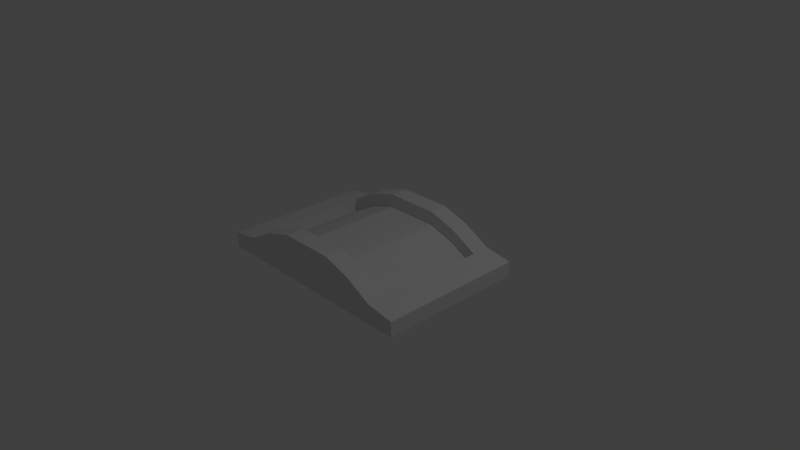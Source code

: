 # Source: boss1Hp.blend  (saved by Blender 2.78.0; exported with 4.5.12 LTS)
import bpy
from mathutils import Matrix  # noqa: F401  (used for matrix-valued properties, if any)

bpy.ops.wm.read_factory_settings(use_empty=True)
scene = bpy.context.scene
scene.name = 'Scene'

# ---- collections
col_collection_1 = bpy.data.collections.new('Collection 1'); scene.collection.children.link(col_collection_1)

# ---- materials (node trees are filled in below, after node groups)
mat_material = bpy.data.materials.new('Material')
mat_material.alpha_threshold = 0.0
mat_material.use_transparent_shadow = False
mat_material.roughness = 0.5
mat_material.line_color = (0.0, 0.0, 0.0, 1.0)

# ---- material node trees

# ---- world
world_world = bpy.data.worlds.new('World'); scene.world = world_world
world_world.color = (0.05088, 0.05088, 0.05088)
world_world.use_sun_shadow = False
world_world.sun_shadow_jitter_overblur = 0.0
world_world.cycles.sampling_method = 'MANUAL'

# ---- cameras
cam_camera = bpy.data.cameras.new('Camera')
cam_camera.clip_end = 100.0
cam_camera.lens = 35.0
cam_camera.sensor_width = 32.0
cam_camera.sensor_height = 18.0
cam_camera.ortho_scale = 7.314
cam_camera.dof.focus_distance = 0.0
cam_camera.dof.aperture_fstop = 128.0

# ---- lights
light_lamp = bpy.data.lights.new('Lamp', 'POINT')
light_lamp.transmission_factor = 0.0
light_lamp.cutoff_distance = 30.0
light_lamp.energy = 100.0
light_lamp.shadow_buffer_clip_start = 1.001
light_lamp.shadow_soft_size = 0.1
light_lamp.shadow_maximum_resolution = 0.006
light_lamp.use_absolute_resolution = True

# ---- meshes
me_cube = bpy.data.meshes.new('Cube')
me_cube.from_pydata([(1.0, 1.0, -1.0), (1.0, -1.0, -1.0), (-1.0, -1.0, -1.0), (-1.0, 1.0, -1.0), (1.0, 1.0, 1.0), (1.0, -1.0, 1.0), (-1.0, -1.0, 1.0), (-1.0, 1.0, 1.0), (1.0, -5.364e-07, 1.0), (2.384e-07, 1.0, 4.721), (-5.364e-07, -1.0, 4.721), (-1.0, 1.788e-07, 1.0), (1.0, -0.5, 1.0), (-0.5, 1.0, 3.552), (-0.5, -1.0, 3.552), (-1.0, 0.5, 1.0), (1.0, 0.5, 1.0), (0.5, 1.0, 3.552), (0.5, -1.0, 3.552), (-1.0, -0.5, 1.0), (1.0, -0.75, 1.0), (-0.75, 1.0, 1.595), (-0.75, -1.0, 1.595), (-1.0, 0.75, 1.0), (1.0, 0.25, 1.0), (0.25, 1.0, 4.721), (0.25, -1.0, 4.721), (-1.0, -0.25, 1.0), (-4.396e-07, -0.75, 4.721), (0.75, -4.47e-07, 1.505), (1.0, -0.25, 1.0), (-0.25, 1.0, 4.721), (-0.25, -1.0, 4.721), (-1.0, 0.25, 1.0), (1.0, 0.75, 1.0), (0.75, 1.0, 1.595), (0.75, -1.0, 1.595), (-1.0, -0.75, 1.0), (1.416e-07, 0.75, 4.721), (-0.75, 8.941e-08, 1.505), (-0.5, 0.75, 3.552), (-0.75, 0.5, 1.505), (0.5, 0.75, 3.552), (0.75, 0.5, 1.505), (0.5, -0.75, 3.552), (0.75, -0.5, 1.505), (-0.5, -0.75, 3.552), (-0.75, -0.5, 1.505), (-0.75, -0.25, 1.505), (-0.25, -0.75, 4.721), (0.75, -0.25, 1.505), (0.75, -0.75, 1.595), (0.25, 0.75, 4.721), (0.75, 0.75, 1.595), (0.75, 0.25, 1.505), (-0.75, 0.75, 1.595), (-0.25, 0.75, 4.721), (-0.75, 0.25, 1.505), (0.25, -0.75, 4.721), (-0.75, -0.75, 1.595), (-5.215e-08, 0.25, 2.934), (-1.49e-07, -1.788e-07, 2.934), (-0.25, -8.941e-08, 2.934), (-2.459e-07, -0.25, 2.934), (-3.427e-07, -0.5, 2.934), (1.416e-07, 0.75, 2.934), (4.47e-08, 0.5, 2.934), (0.25, -2.682e-07, 2.934), (0.5, -3.576e-07, 1.765), (-0.75, 8.941e-08, -0.1922), (-0.5, 0.0, 1.765), (-0.5, 0.25, 1.765), (-0.5, 0.75, 1.765), (-0.5, 0.5, 1.765), (-0.25, 0.5, 2.934), (-0.75, 0.5, -0.1922), (0.5, 0.25, 1.765), (0.5, 0.75, 1.765), (0.5, 0.5, 1.765), (0.25, 0.5, 2.934), (0.5, -0.25, 1.765), (0.5, -0.5, 1.765), (0.25, -0.5, 2.934), (-0.5, -0.25, 1.765), (-0.5, -0.5, 1.765), (-0.25, -0.5, 2.934), (-0.75, -0.5, -0.1922), (-4.396e-07, -0.75, 2.934), (0.75, -4.47e-07, -0.1922), (0.75, 0.5, -0.1922), (0.5, -0.75, 1.765), (0.75, -0.5, -0.1922), (-0.5, -0.75, 1.765), (-0.75, -0.25, -0.1922), (-0.25, -0.25, 2.934), (-0.25, -0.75, 2.934), (0.25, -0.25, 2.934), (0.75, -0.25, -0.1922), (0.75, -0.75, -0.1922), (0.25, 0.75, 2.934), (0.75, 0.75, -0.1922), (0.75, 0.25, -0.1922), (-0.75, 0.75, -0.1922), (-0.25, 0.75, 2.934), (-0.25, 0.25, 2.934), (-0.75, 0.25, -0.1922), (0.25, 0.25, 2.934), (0.25, -0.75, 2.934), (-0.75, -0.75, -0.1922)], [], [(0, 1, 2, 3), (59, 37, 6, 22), (0, 4, 34, 16, 24, 8, 30, 12, 20, 5, 1), (1, 5, 36, 18, 26, 10, 32, 14, 22, 6, 2), (2, 6, 37, 19, 27, 11, 33, 15, 23, 7, 3), (4, 0, 3, 7, 21, 13, 31, 9, 25, 17, 35), (58, 28, 10, 26), (57, 33, 11, 39), (55, 23, 15, 41), (51, 44, 18, 36), (49, 46, 14, 32), (48, 27, 19, 47), (39, 11, 27, 48), (42, 52, 99, 77), (46, 49, 95, 92), (28, 49, 32, 10), (57, 39, 69, 105), (54, 43, 89, 101), (59, 46, 92, 108), (49, 28, 87, 95), (29, 54, 101, 88), (30, 50, 45, 12), (8, 29, 50, 30), (50, 29, 88, 97), (20, 51, 36, 5), (12, 45, 51, 20), (47, 59, 108, 86), (53, 42, 77, 100), (17, 25, 52, 42), (25, 9, 38, 52), (34, 53, 43, 16), (4, 35, 53, 34), (35, 17, 42, 53), (24, 54, 29, 8), (16, 43, 54, 24), (45, 50, 97, 91), (39, 48, 93, 69), (13, 21, 55, 40), (21, 7, 23, 55), (40, 55, 102, 72), (9, 31, 56, 38), (31, 13, 40, 56), (44, 51, 98, 90), (48, 47, 86, 93), (28, 58, 107, 87), (55, 41, 75, 102), (51, 45, 91, 98), (41, 15, 33, 57), (58, 44, 90, 107), (56, 40, 72, 103), (43, 53, 100, 89), (44, 58, 26, 18), (38, 56, 103, 65), (52, 38, 65, 99), (46, 59, 22, 14), (41, 57, 105, 75), (47, 19, 37, 59), (106, 60, 61, 67), (104, 71, 70, 62), (103, 72, 73, 74), (101, 76, 68, 88), (100, 77, 78, 89), (99, 65, 66, 79), (97, 80, 81, 91), (96, 63, 64, 82), (94, 83, 84, 85), (83, 93, 86, 84), (70, 69, 93, 83), (63, 94, 85, 64), (61, 62, 94, 63), (62, 70, 83, 94), (64, 85, 95, 87), (85, 84, 92, 95), (80, 96, 82, 81), (68, 67, 96, 80), (67, 61, 63, 96), (88, 68, 80, 97), (91, 81, 90, 98), (77, 99, 79, 78), (89, 78, 76, 101), (72, 102, 75, 73), (65, 103, 74, 66), (60, 104, 62, 61), (66, 74, 104, 60), (74, 73, 71, 104), (71, 105, 69, 70), (73, 75, 105, 71), (76, 106, 67, 68), (78, 79, 106, 76), (79, 66, 60, 106), (81, 82, 107, 90), (82, 64, 87, 107), (84, 86, 108, 92)])
_uv = me_cube.uv_layers.new(name='UVMap')
_uv.uv.foreach_set('vector', [1.255e-08, 0.5858, 0.2105, 0.5858, 0.2105, 0.7893, 0.0, 0.7893, 0.1842, 0.2639, 0.1842, 0.1995, 0.2105, 0.1995, 0.2105, 0.2639, 0.4211, 0.0, 0.4211, 0.1995, 0.3947, 0.1995, 0.3684, 0.1995, 0.3421, 0.1995, 0.3158, 0.1995, 0.2895, 0.1995, 0.2632, 0.1995, 0.2368, 0.1995, 0.2105, 0.1995, 0.2105, 1.213e-08, 0.6316, 0.5822, 0.6316, 0.3787, 0.6579, 0.3181, 0.6842, 0.119, 0.7105, 4.852e-08, 0.7368, 0.0, 0.7632, 0.0, 0.7895, 0.119, 0.8158, 0.3181, 0.8421, 0.3787, 0.8421, 0.5822, 0.2105, 0.0, 0.2105, 0.1995, 0.1842, 0.1995, 0.1579, 0.1995, 0.1316, 0.1995, 0.1053, 0.1995, 0.07895, 0.1995, 0.05263, 0.1995, 0.02632, 0.1995, 6.274e-08, 0.1995, 0.0, 1.213e-08, 0.6316, 0.3787, 0.6316, 0.5822, 0.4211, 0.5822, 0.4211, 0.3787, 0.4474, 0.3181, 0.4737, 0.119, 0.5, 0.0, 0.5263, 0.0, 0.5526, 0.0, 0.5789, 0.119, 0.6053, 0.3181, 0.4211, 0.5858, 0.4211, 0.6112, 0.3947, 0.6112, 0.3947, 0.5858, 0.07895, 0.2549, 0.07895, 0.1995, 0.1053, 0.1995, 0.1053, 0.2549, 0.02632, 0.2639, 0.02632, 0.1995, 0.05263, 0.1995, 0.05263, 0.2549, 0.2368, 0.2639, 0.2368, 0.4641, 0.2105, 0.4641, 0.2105, 0.2639, 0.1842, 0.5858, 0.1842, 0.4641, 0.2105, 0.4641, 0.2105, 0.5858, 0.1316, 0.2549, 0.1316, 0.1995, 0.1579, 0.1995, 0.1579, 0.2549, 0.1053, 0.2549, 0.1053, 0.1995, 0.1316, 0.1995, 0.1316, 0.2549, 0.9737, 0.381, 0.9474, 0.5, 0.9474, 0.3181, 0.9737, 0.1992, 0.8684, 0.619, 0.8947, 0.5, 0.8947, 0.6819, 0.8684, 0.8008, 0.4211, 0.6112, 0.4211, 0.6367, 0.3947, 0.6367, 0.3947, 0.6112, 0.2632, 0.773, 0.2895, 0.773, 0.2895, 0.9423, 0.2632, 0.9423, 0.3158, 0.5948, 0.3421, 0.5948, 0.3421, 0.764, 0.3158, 0.764, 0.8421, 0.8181, 0.8684, 0.619, 0.8684, 0.8008, 0.8421, 1.0, 0.8947, 0.5, 0.9211, 0.5, 0.9211, 0.6819, 0.8947, 0.6819, 0.2895, 0.5948, 0.3158, 0.5948, 0.3158, 0.764, 0.2895, 0.764, 0.2895, 0.1995, 0.2895, 0.2549, 0.2632, 0.2549, 0.2632, 0.1995, 0.3158, 0.1995, 0.3158, 0.2549, 0.2895, 0.2549, 0.2895, 0.1995, 0.2632, 0.5948, 0.2895, 0.5948, 0.2895, 0.764, 0.2632, 0.764, 0.2368, 0.1995, 0.2368, 0.2639, 0.2105, 0.2639, 0.2105, 0.1995, 0.2632, 0.1995, 0.2632, 0.2549, 0.2368, 0.2639, 0.2368, 0.1995, 0.3421, 0.773, 0.3684, 0.764, 0.3684, 0.9423, 0.3421, 0.9423, 1.0, 0.1819, 0.9737, 0.381, 0.9737, 0.1992, 1.0, 0.0, 0.4211, 0.4641, 0.4211, 0.5858, 0.3947, 0.5858, 0.3947, 0.4641, 0.3947, 0.5858, 0.3947, 0.6112, 0.3684, 0.6112, 0.3684, 0.5858, 0.3947, 0.1995, 0.3947, 0.2639, 0.3684, 0.2549, 0.3684, 0.1995, 0.4211, 0.1995, 0.4211, 0.2639, 0.3947, 0.2639, 0.3947, 0.1995, 0.4211, 0.2639, 0.4211, 0.4641, 0.3947, 0.4641, 0.3947, 0.2639, 0.3421, 0.1995, 0.3421, 0.2549, 0.3158, 0.2549, 0.3158, 0.1995, 0.3684, 0.1995, 0.3684, 0.2549, 0.3421, 0.2549, 0.3421, 0.1995, 0.2368, 0.5948, 0.2632, 0.5948, 0.2632, 0.764, 0.2368, 0.764, 0.2895, 0.773, 0.3158, 0.773, 0.3158, 0.9423, 0.2895, 0.9423, 6.902e-08, 0.4641, 6.902e-08, 0.2639, 0.02632, 0.2639, 0.02632, 0.4641, 6.902e-08, 0.2639, 6.274e-08, 0.1995, 0.02632, 0.1995, 0.02632, 0.2639, 0.8684, 0.381, 0.8421, 0.1819, 0.8421, 5.762e-08, 0.8684, 0.1992, 0.3947, 0.6112, 0.3947, 0.6367, 0.3684, 0.6367, 0.3684, 0.6112, 8.156e-08, 0.5858, 6.902e-08, 0.4641, 0.02632, 0.4641, 0.02632, 0.5858, 0.9737, 0.619, 1.0, 0.8181, 1.0, 1.0, 0.9737, 0.8008, 0.3158, 0.773, 0.3421, 0.773, 0.3421, 0.9423, 0.3158, 0.9423, 0.9211, 0.5, 0.9474, 0.5, 0.9474, 0.6819, 0.9211, 0.6819, 0.2105, 0.764, 0.2368, 0.773, 0.2368, 0.9423, 0.2105, 0.9423, 0.2105, 0.5858, 0.2368, 0.5948, 0.2368, 0.764, 0.2105, 0.764, 0.05263, 0.2549, 0.05263, 0.1995, 0.07895, 0.1995, 0.07895, 0.2549, 0.9474, 0.5, 0.9737, 0.619, 0.9737, 0.8008, 0.9474, 0.6819, 0.8947, 0.5, 0.8684, 0.381, 0.8684, 0.1992, 0.8947, 0.3181, 0.3421, 0.5948, 0.3684, 0.5858, 0.3684, 0.764, 0.3421, 0.764, 0.2368, 0.4641, 0.2368, 0.5858, 0.2105, 0.5858, 0.2105, 0.4641, 0.9211, 0.5, 0.8947, 0.5, 0.8947, 0.3181, 0.9211, 0.3181, 0.9474, 0.5, 0.9211, 0.5, 0.9211, 0.3181, 0.9474, 0.3181, 0.1842, 0.4641, 0.1842, 0.2639, 0.2105, 0.2639, 0.2105, 0.4641, 0.2368, 0.773, 0.2632, 0.773, 0.2632, 0.9423, 0.2368, 0.9423, 0.1579, 0.2549, 0.1579, 0.1995, 0.1842, 0.1995, 0.1842, 0.2639, 0.7368, 0.6331, 0.7632, 0.6331, 0.7632, 0.6585, 0.7368, 0.6585, 0.6316, 0.9041, 0.6316, 0.7825, 0.6579, 0.7825, 0.6579, 0.9041, 0.5789, 0.9041, 0.5789, 0.7825, 0.6053, 0.7825, 0.6053, 0.9041, 0.5263, 0.5822, 0.5263, 0.7825, 0.5, 0.7825, 0.5, 0.5822, 0.5789, 0.5822, 0.5789, 0.7825, 0.5526, 0.7825, 0.5526, 0.5822, 0.7368, 0.5822, 0.7632, 0.5822, 0.7632, 0.6076, 0.7368, 0.6076, 0.4737, 0.5822, 0.4737, 0.7825, 0.4474, 0.7825, 0.4474, 0.5822, 0.7368, 0.684, 0.7632, 0.684, 0.7632, 0.7094, 0.7368, 0.7094, 0.6842, 0.9041, 0.6842, 0.7825, 0.7105, 0.7825, 0.7105, 0.9041, 0.6842, 0.7825, 0.6842, 0.5822, 0.7105, 0.5822, 0.7105, 0.7825, 0.6579, 0.7825, 0.6579, 0.5822, 0.6842, 0.5822, 0.6842, 0.7825, 0.7632, 0.684, 0.7895, 0.684, 0.7895, 0.7094, 0.7632, 0.7094, 0.7632, 0.6585, 0.7895, 0.6585, 0.7895, 0.684, 0.7632, 0.684, 0.6579, 0.9041, 0.6579, 0.7825, 0.6842, 0.7825, 0.6842, 0.9041, 0.7632, 0.7094, 0.7895, 0.7094, 0.7895, 0.7348, 0.7632, 0.7348, 0.7105, 0.9041, 0.7105, 0.7825, 0.7368, 0.7825, 0.7368, 0.9041, 0.4737, 0.7825, 0.4737, 0.9041, 0.4474, 0.9041, 0.4474, 0.7825, 0.5, 0.7825, 0.5, 0.9041, 0.4737, 0.9041, 0.4737, 0.7825, 0.7368, 0.6585, 0.7632, 0.6585, 0.7632, 0.684, 0.7368, 0.684, 0.5, 0.5822, 0.5, 0.7825, 0.4737, 0.7825, 0.4737, 0.5822, 0.4474, 0.5822, 0.4474, 0.7825, 0.4211, 0.7825, 0.4211, 0.5822, 0.5789, 0.7825, 0.5789, 0.9041, 0.5526, 0.9041, 0.5526, 0.7825, 0.5526, 0.5822, 0.5526, 0.7825, 0.5263, 0.7825, 0.5263, 0.5822, 0.5789, 0.7825, 0.5789, 0.5822, 0.6053, 0.5822, 0.6053, 0.7825, 0.7632, 0.5822, 0.7895, 0.5822, 0.7895, 0.6076, 0.7632, 0.6076, 0.7632, 0.6331, 0.7895, 0.6331, 0.7895, 0.6585, 0.7632, 0.6585, 0.7632, 0.6076, 0.7895, 0.6076, 0.7895, 0.6331, 0.7632, 0.6331, 0.6053, 0.9041, 0.6053, 0.7825, 0.6316, 0.7825, 0.6316, 0.9041, 0.6316, 0.7825, 0.6316, 0.5822, 0.6579, 0.5822, 0.6579, 0.7825, 0.6053, 0.7825, 0.6053, 0.5822, 0.6316, 0.5822, 0.6316, 0.7825, 0.5263, 0.7825, 0.5263, 0.9041, 0.5, 0.9041, 0.5, 0.7825, 0.5526, 0.7825, 0.5526, 0.9041, 0.5263, 0.9041, 0.5263, 0.7825, 0.7368, 0.6076, 0.7632, 0.6076, 0.7632, 0.6331, 0.7368, 0.6331, 0.4474, 0.7825, 0.4474, 0.9041, 0.4211, 0.9041, 0.4211, 0.7825, 0.7368, 0.7094, 0.7632, 0.7094, 0.7632, 0.7348, 0.7368, 0.7348, 0.7105, 0.7825, 0.7105, 0.5822, 0.7368, 0.5822, 0.7368, 0.7825])
_ca = me_cube.color_attributes.new('Col', 'BYTE_COLOR', 'CORNER')
_ca.data.foreach_set('color', [0.1878, 0.1878, 0.1878, 1.0, 0.1878, 0.1878, 0.1878, 1.0, 0.1878, 0.1878, 0.1878, 1.0, 0.1878, 0.1878, 0.1878, 1.0, 0.1878, 0.1878, 0.1878, 1.0, 0.1878, 0.1878, 0.1878, 1.0, 0.1878, 0.1878, 0.1878, 1.0, 0.1878, 0.1878, 0.1878, 1.0, 0.1878, 0.1878, 0.1878, 1.0, 0.1878, 0.1878, 0.1878, 1.0, 0.1878, 0.1878, 0.1878, 1.0, 0.1878, 0.1878, 0.1878, 1.0, 0.1878, 0.1878, 0.1878, 1.0, 0.1878, 0.1878, 0.1878, 1.0, 0.1878, 0.1878, 0.1878, 1.0, 0.1878, 0.1878, 0.1878, 1.0, 0.1878, 0.1878, 0.1878, 1.0, 0.1878, 0.1878, 0.1878, 1.0, 0.1878, 0.1878, 0.1878, 1.0, 0.1878, 0.1878, 0.1878, 1.0, 0.1878, 0.1878, 0.1878, 1.0, 0.1878, 0.1878, 0.1878, 1.0, 0.1878, 0.1878, 0.1878, 1.0, 0.1878, 0.1878, 0.1878, 1.0, 0.1878, 0.1878, 0.1878, 1.0, 0.1878, 0.1878, 0.1878, 1.0, 0.1878, 0.1878, 0.1878, 1.0, 0.1878, 0.1878, 0.1878, 1.0, 0.1912, 0.1912, 0.1912, 1.0, 0.1878, 0.1878, 0.1878, 1.0, 0.1878, 0.1878, 0.1878, 1.0, 0.1878, 0.1878, 0.1878, 1.0, 0.1878, 0.1878, 0.1878, 1.0, 0.1878, 0.1878, 0.1878, 1.0, 0.1878, 0.1878, 0.1878, 1.0, 0.1878, 0.1878, 0.1878, 1.0, 0.1878, 0.1878, 0.1878, 1.0, 0.1878, 0.1878, 0.1878, 1.0, 0.1878, 0.1878, 0.1878, 1.0, 0.1878, 0.1878, 0.1878, 1.0, 0.1878, 0.1878, 0.1878, 1.0, 0.1878, 0.1878, 0.1878, 1.0, 0.1878, 0.1878, 0.1878, 1.0, 0.1878, 0.1878, 0.1878, 1.0, 0.1878, 0.1878, 0.1878, 1.0, 0.1878, 0.1878, 0.1878, 1.0, 0.1878, 0.1878, 0.1878, 1.0, 0.1878, 0.1878, 0.1878, 1.0, 0.1878, 0.1878, 0.1878, 1.0, 0.1878, 0.1878, 0.1878, 1.0, 0.1878, 0.1878, 0.1878, 1.0, 0.1878, 0.1878, 0.1878, 1.0, 0.1878, 0.1878, 0.1878, 1.0, 0.1878, 0.1878, 0.1878, 1.0, 0.1878, 0.1878, 0.1878, 1.0, 0.1878, 0.1878, 0.1878, 1.0, 0.1878, 0.1878, 0.1878, 1.0, 0.1878, 0.1878, 0.1878, 1.0, 0.1878, 0.1878, 0.1878, 1.0, 0.1878, 0.1878, 0.1878, 1.0, 0.1878, 0.1878, 0.1878, 1.0, 0.1878, 0.1878, 0.1878, 1.0, 0.1878, 0.1878, 0.1878, 1.0, 0.1878, 0.1878, 0.1878, 1.0, 0.1878, 0.1878, 0.1878, 1.0, 0.1878, 0.1878, 0.1878, 1.0, 0.1878, 0.1878, 0.1878, 1.0, 0.1878, 0.1878, 0.1878, 1.0, 0.1878, 0.1878, 0.1878, 1.0, 0.1878, 0.1878, 0.1878, 1.0, 0.1878, 0.1878, 0.1878, 1.0, 0.1878, 0.1878, 0.1878, 1.0, 0.1878, 0.1878, 0.1878, 1.0, 0.1878, 0.1878, 0.1878, 1.0, 0.1878, 0.1878, 0.1878, 1.0, 0.1878, 0.1878, 0.1878, 1.0, 0.1878, 0.1878, 0.1878, 1.0, 0.1878, 0.1878, 0.1878, 1.0, 0.1878, 0.1878, 0.1878, 1.0, 0.1878, 0.1878, 0.1878, 1.0, 0.1878, 0.1878, 0.1878, 1.0, 0.1878, 0.1878, 0.1878, 1.0, 0.1878, 0.1878, 0.1878, 1.0, 0.1878, 0.1878, 0.1878, 1.0, 0.1878, 0.1878, 0.1878, 1.0, 0.1878, 0.1878, 0.1878, 1.0, 0.1878, 0.1878, 0.1878, 1.0, 0.1878, 0.1878, 0.1878, 1.0, 0.1878, 0.1878, 0.1878, 1.0, 0.1878, 0.1878, 0.1878, 1.0, 0.1878, 0.1878, 0.1878, 1.0, 0.1878, 0.1878, 0.1878, 1.0, 0.1878, 0.1878, 0.1878, 1.0, 0.1878, 0.1878, 0.1878, 1.0, 0.1878, 0.1878, 0.1878, 1.0, 0.1878, 0.1878, 0.1878, 1.0, 0.1878, 0.1878, 0.1878, 1.0, 0.1878, 0.1878, 0.1878, 1.0, 0.1878, 0.1878, 0.1878, 1.0, 0.1878, 0.1878, 0.1878, 1.0, 0.1878, 0.1878, 0.1878, 1.0, 0.1878, 0.1878, 0.1878, 1.0, 0.1878, 0.1878, 0.1878, 1.0, 0.1878, 0.1878, 0.1878, 1.0, 0.1878, 0.1878, 0.1878, 1.0, 0.1878, 0.1878, 0.1878, 1.0, 0.1878, 0.1878, 0.1878, 1.0, 0.1878, 0.1878, 0.1878, 1.0, 0.1878, 0.1878, 0.1878, 1.0, 0.1878, 0.1878, 0.1878, 1.0, 0.1878, 0.1878, 0.1878, 1.0, 0.1878, 0.1878, 0.1878, 1.0, 0.1878, 0.1878, 0.1878, 1.0, 0.1878, 0.1878, 0.1878, 1.0, 0.1878, 0.1878, 0.1878, 1.0, 0.1878, 0.1878, 0.1878, 1.0, 0.1878, 0.1878, 0.1878, 1.0, 0.1878, 0.1878, 0.1878, 1.0, 0.1878, 0.1878, 0.1878, 1.0, 0.1878, 0.1878, 0.1878, 1.0, 0.1878, 0.1878, 0.1878, 1.0, 0.1878, 0.1878, 0.1878, 1.0, 0.1878, 0.1878, 0.1878, 1.0, 0.1878, 0.1878, 0.1878, 1.0, 0.1878, 0.1878, 0.1878, 1.0, 0.1878, 0.1878, 0.1878, 1.0, 0.1878, 0.1878, 0.1878, 1.0, 0.1878, 0.1878, 0.1878, 1.0, 0.1878, 0.1878, 0.1878, 1.0, 0.1878, 0.1878, 0.1878, 1.0, 0.1878, 0.1878, 0.1878, 1.0, 0.1878, 0.1878, 0.1878, 1.0, 0.1878, 0.1878, 0.1878, 1.0, 0.1878, 0.1878, 0.1878, 1.0, 0.1878, 0.1878, 0.1878, 1.0, 0.1878, 0.1878, 0.1878, 1.0, 0.1878, 0.1878, 0.1878, 1.0, 0.1878, 0.1878, 0.1878, 1.0, 0.1878, 0.1878, 0.1878, 1.0, 0.1878, 0.1878, 0.1878, 1.0, 0.1878, 0.1878, 0.1878, 1.0, 0.1878, 0.1878, 0.1878, 1.0, 0.1878, 0.1878, 0.1878, 1.0, 0.1878, 0.1878, 0.1878, 1.0, 0.1878, 0.1878, 0.1878, 1.0, 0.1878, 0.1878, 0.1878, 1.0, 0.1878, 0.1878, 0.1878, 1.0, 0.1878, 0.1878, 0.1878, 1.0, 0.1878, 0.1878, 0.1878, 1.0, 0.1878, 0.1878, 0.1878, 1.0, 0.1878, 0.1878, 0.1878, 1.0, 0.1878, 0.1878, 0.1878, 1.0, 0.1878, 0.1878, 0.1878, 1.0, 0.1878, 0.1878, 0.1878, 1.0, 0.1878, 0.1878, 0.1878, 1.0, 0.1878, 0.1878, 0.1878, 1.0, 0.1878, 0.1878, 0.1878, 1.0, 0.1878, 0.1878, 0.1878, 1.0, 0.1878, 0.1878, 0.1878, 1.0, 0.1878, 0.1878, 0.1878, 1.0, 0.1878, 0.1878, 0.1878, 1.0, 0.1878, 0.1878, 0.1878, 1.0, 0.1878, 0.1878, 0.1878, 1.0, 0.1878, 0.1878, 0.1878, 1.0, 0.1878, 0.1878, 0.1878, 1.0, 0.1878, 0.1878, 0.1878, 1.0, 0.1878, 0.1878, 0.1878, 1.0, 0.1878, 0.1878, 0.1878, 1.0, 0.1878, 0.1878, 0.1878, 1.0, 0.1878, 0.1878, 0.1878, 1.0, 0.1878, 0.1878, 0.1878, 1.0, 0.1878, 0.1878, 0.1878, 1.0, 0.1878, 0.1878, 0.1878, 1.0, 0.1878, 0.1878, 0.1878, 1.0, 0.1878, 0.1878, 0.1878, 1.0, 0.1878, 0.1878, 0.1878, 1.0, 0.1878, 0.1878, 0.1878, 1.0, 0.1878, 0.1878, 0.1878, 1.0, 0.1878, 0.1878, 0.1878, 1.0, 0.1878, 0.1878, 0.1878, 1.0, 0.1878, 0.1878, 0.1878, 1.0, 0.1878, 0.1878, 0.1878, 1.0, 0.1878, 0.1878, 0.1878, 1.0, 0.1878, 0.1878, 0.1878, 1.0, 0.1878, 0.1878, 0.1878, 1.0, 0.1878, 0.1878, 0.1878, 1.0, 0.1878, 0.1878, 0.1878, 1.0, 0.1878, 0.1878, 0.1878, 1.0, 0.1878, 0.1878, 0.1878, 1.0, 0.1878, 0.1878, 0.1878, 1.0, 0.1878, 0.1878, 0.1878, 1.0, 0.1878, 0.1878, 0.1878, 1.0, 0.1878, 0.1878, 0.1878, 1.0, 0.1878, 0.1878, 0.1878, 1.0, 0.1878, 0.1878, 0.1878, 1.0, 0.1878, 0.1878, 0.1878, 1.0, 0.1878, 0.1878, 0.1878, 1.0, 0.1878, 0.1878, 0.1878, 1.0, 0.1878, 0.1878, 0.1878, 1.0, 0.1878, 0.1878, 0.1878, 1.0, 0.1878, 0.1878, 0.1878, 1.0, 0.1878, 0.1878, 0.1878, 1.0, 0.1878, 0.1878, 0.1878, 1.0, 0.1878, 0.1878, 0.1878, 1.0, 0.1878, 0.1878, 0.1878, 1.0, 0.1878, 0.1878, 0.1878, 1.0, 0.1878, 0.1878, 0.1878, 1.0, 0.1878, 0.1878, 0.1878, 1.0, 0.1878, 0.1878, 0.1878, 1.0, 0.1878, 0.1878, 0.1878, 1.0, 0.1878, 0.1878, 0.1878, 1.0, 0.1878, 0.1878, 0.1878, 1.0, 0.1878, 0.1878, 0.1878, 1.0, 0.1878, 0.1878, 0.1878, 1.0, 0.1878, 0.1878, 0.1878, 1.0, 0.1878, 0.1878, 0.1878, 1.0, 0.1878, 0.1878, 0.1878, 1.0, 0.1878, 0.1878, 0.1878, 1.0, 0.1878, 0.1878, 0.1878, 1.0, 0.1878, 0.1878, 0.1878, 1.0, 0.1878, 0.1878, 0.1878, 1.0, 0.1878, 0.1878, 0.1878, 1.0, 0.1878, 0.1878, 0.1878, 1.0, 0.1878, 0.1878, 0.1878, 1.0, 0.1878, 0.1878, 0.1878, 1.0, 0.1878, 0.1878, 0.1878, 1.0, 0.1878, 0.1878, 0.1878, 1.0, 0.1878, 0.1878, 0.1878, 1.0, 0.1878, 0.1878, 0.1878, 1.0, 0.1878, 0.1878, 0.1878, 1.0, 0.1878, 0.1878, 0.1878, 1.0, 0.1878, 0.1878, 0.1878, 1.0, 0.1878, 0.1878, 0.1878, 1.0, 0.1878, 0.1878, 0.1878, 1.0, 0.1878, 0.1878, 0.1878, 1.0, 0.1878, 0.1878, 0.1878, 1.0, 0.1878, 0.1878, 0.1878, 1.0, 0.1878, 0.1878, 0.1878, 1.0, 0.1878, 0.1878, 0.1878, 1.0, 0.1878, 0.1878, 0.1878, 1.0, 0.1878, 0.1878, 0.1878, 1.0, 0.1878, 0.1878, 0.1878, 1.0, 0.1878, 0.1878, 0.1878, 1.0, 0.1878, 0.1878, 0.1878, 1.0, 0.1878, 0.1878, 0.1878, 1.0, 0.1878, 0.1878, 0.1878, 1.0, 0.1878, 0.1878, 0.1878, 1.0, 0.1878, 0.1878, 0.1878, 1.0, 0.1878, 0.1878, 0.1878, 1.0, 0.1878, 0.1878, 0.1878, 1.0, 0.1878, 0.1878, 0.1878, 1.0, 0.1878, 0.1878, 0.1878, 1.0, 0.1878, 0.1878, 0.1878, 1.0, 0.1878, 0.1878, 0.1878, 1.0, 0.1878, 0.1878, 0.1878, 1.0, 0.1878, 0.1878, 0.1878, 1.0, 0.001821, 0.2423, 0.6584, 1.0, 0.001821, 0.2423, 0.6584, 1.0, 0.001821, 0.2423, 0.6584, 1.0, 0.001821, 0.2423, 0.6584, 1.0, 0.001821, 0.2423, 0.6584, 1.0, 0.001821, 0.2423, 0.6584, 1.0, 0.001821, 0.2423, 0.6584, 1.0, 0.001821, 0.2423, 0.6584, 1.0, 0.001821, 0.2423, 0.6584, 1.0, 0.001821, 0.2423, 0.6584, 1.0, 0.001821, 0.2423, 0.6584, 1.0, 0.001821, 0.2423, 0.6584, 1.0, 0.001821, 0.2423, 0.6584, 1.0, 0.001821, 0.2423, 0.6584, 1.0, 0.001821, 0.2423, 0.6584, 1.0, 0.001821, 0.2423, 0.6584, 1.0, 0.001821, 0.2423, 0.6584, 1.0, 0.001821, 0.2423, 0.6584, 1.0, 0.001821, 0.2423, 0.6584, 1.0, 0.001821, 0.2423, 0.6584, 1.0, 0.001821, 0.2423, 0.6584, 1.0, 0.001821, 0.2423, 0.6584, 1.0, 0.001821, 0.2423, 0.6584, 1.0, 0.001821, 0.2423, 0.6584, 1.0, 0.001821, 0.2423, 0.6584, 1.0, 0.001821, 0.2423, 0.6584, 1.0, 0.001821, 0.2423, 0.6584, 1.0, 0.001821, 0.2423, 0.6584, 1.0, 0.001821, 0.2423, 0.6584, 1.0, 0.001821, 0.2423, 0.6584, 1.0, 0.001821, 0.2423, 0.6584, 1.0, 0.001821, 0.2423, 0.6584, 1.0, 0.001821, 0.2423, 0.6584, 1.0, 0.001821, 0.2423, 0.6584, 1.0, 0.001821, 0.2423, 0.6584, 1.0, 0.001821, 0.2423, 0.6584, 1.0, 0.001821, 0.2423, 0.6584, 1.0, 0.001821, 0.2423, 0.6584, 1.0, 0.001821, 0.2423, 0.6584, 1.0, 0.001821, 0.2423, 0.6584, 1.0, 0.001821, 0.2423, 0.6584, 1.0, 0.001821, 0.2423, 0.6584, 1.0, 0.001821, 0.2423, 0.6584, 1.0, 0.001821, 0.2423, 0.6584, 1.0, 0.001821, 0.2423, 0.6584, 1.0, 0.001821, 0.2423, 0.6584, 1.0, 0.001821, 0.2423, 0.6584, 1.0, 0.001821, 0.2423, 0.6584, 1.0, 0.001821, 0.2423, 0.6584, 1.0, 0.001821, 0.2423, 0.6584, 1.0, 0.001821, 0.2423, 0.6584, 1.0, 0.001821, 0.2423, 0.6584, 1.0, 0.001821, 0.2423, 0.6584, 1.0, 0.001821, 0.2423, 0.6584, 1.0, 0.001821, 0.2423, 0.6584, 1.0, 0.001821, 0.2423, 0.6584, 1.0, 0.001821, 0.2423, 0.6584, 1.0, 0.001821, 0.2423, 0.6584, 1.0, 0.001821, 0.2423, 0.6584, 1.0, 0.001821, 0.2423, 0.6584, 1.0, 0.001821, 0.2423, 0.6584, 1.0, 0.001821, 0.2423, 0.6584, 1.0, 0.001821, 0.2423, 0.6584, 1.0, 0.001821, 0.2423, 0.6584, 1.0, 0.001821, 0.2423, 0.6584, 1.0, 0.001821, 0.2423, 0.6584, 1.0, 0.001821, 0.2423, 0.6584, 1.0, 0.001821, 0.2423, 0.6584, 1.0, 0.001821, 0.2423, 0.6584, 1.0, 0.001821, 0.2423, 0.6584, 1.0, 0.001821, 0.2423, 0.6584, 1.0, 0.001821, 0.2423, 0.6584, 1.0, 0.001821, 0.2423, 0.6584, 1.0, 0.001821, 0.2423, 0.6584, 1.0, 0.001821, 0.2423, 0.6584, 1.0, 0.001821, 0.2423, 0.6584, 1.0, 0.001821, 0.2423, 0.6584, 1.0, 0.001821, 0.2423, 0.6584, 1.0, 0.001821, 0.2423, 0.6584, 1.0, 0.001821, 0.2423, 0.6584, 1.0, 0.001821, 0.2423, 0.6584, 1.0, 0.001821, 0.2423, 0.6584, 1.0, 0.001821, 0.2423, 0.6584, 1.0, 0.001821, 0.2423, 0.6584, 1.0, 0.001821, 0.2423, 0.6584, 1.0, 0.001821, 0.2423, 0.6584, 1.0, 0.001821, 0.2423, 0.6584, 1.0, 0.001821, 0.2423, 0.6584, 1.0, 0.001821, 0.2423, 0.6584, 1.0, 0.001821, 0.2423, 0.6584, 1.0, 0.001821, 0.2423, 0.6584, 1.0, 0.001821, 0.2423, 0.6584, 1.0, 0.001821, 0.2423, 0.6584, 1.0, 0.001821, 0.2423, 0.6584, 1.0, 0.001821, 0.2423, 0.6584, 1.0, 0.001821, 0.2423, 0.6584, 1.0, 0.001821, 0.2423, 0.6584, 1.0, 0.001821, 0.2423, 0.6584, 1.0, 0.001821, 0.2423, 0.6584, 1.0, 0.001821, 0.2423, 0.6584, 1.0, 0.001821, 0.2423, 0.6584, 1.0, 0.001821, 0.2423, 0.6584, 1.0, 0.001821, 0.2423, 0.6584, 1.0, 0.001821, 0.2423, 0.6584, 1.0, 0.001821, 0.2423, 0.6584, 1.0, 0.001821, 0.2423, 0.6584, 1.0, 0.001821, 0.2423, 0.6584, 1.0, 0.001821, 0.2423, 0.6584, 1.0, 0.001821, 0.2423, 0.6584, 1.0, 0.001821, 0.2423, 0.6584, 1.0, 0.001821, 0.2423, 0.6584, 1.0, 0.001821, 0.2423, 0.6584, 1.0, 0.001821, 0.2423, 0.6584, 1.0, 0.001821, 0.2423, 0.6584, 1.0, 0.001821, 0.2423, 0.6584, 1.0, 0.001821, 0.2423, 0.6584, 1.0, 0.001821, 0.2423, 0.6584, 1.0, 0.001821, 0.2423, 0.6584, 1.0, 0.001821, 0.2423, 0.6584, 1.0, 0.001821, 0.2423, 0.6584, 1.0, 0.001821, 0.2423, 0.6584, 1.0, 0.001821, 0.2423, 0.6584, 1.0, 0.001821, 0.2423, 0.6584, 1.0, 0.001821, 0.2423, 0.6584, 1.0, 0.001821, 0.2423, 0.6584, 1.0, 0.001821, 0.2423, 0.6584, 1.0, 0.001821, 0.2423, 0.6584, 1.0, 0.001821, 0.2423, 0.6584, 1.0, 0.001821, 0.2423, 0.6584, 1.0, 0.001821, 0.2423, 0.6584, 1.0, 0.001821, 0.2423, 0.6584, 1.0, 0.001821, 0.2423, 0.6584, 1.0, 0.001821, 0.2423, 0.6584, 1.0, 0.001821, 0.2423, 0.6584, 1.0, 0.001821, 0.2423, 0.6584, 1.0, 0.001821, 0.2423, 0.6584, 1.0, 0.001821, 0.2423, 0.6584, 1.0, 0.001821, 0.2423, 0.6584, 1.0, 0.001821, 0.2423, 0.6584, 1.0, 0.001821, 0.2423, 0.6584, 1.0, 0.001821, 0.2423, 0.6584, 1.0, 0.001821, 0.2423, 0.6584, 1.0, 0.001821, 0.2423, 0.6584, 1.0, 0.001821, 0.2423, 0.6584, 1.0])
me_cube.materials.append(mat_material)
me_cube.use_remesh_preserve_volume = False
me_cube.use_remesh_preserve_attributes = False
me_cube.use_mirror_vertex_groups = False
me_cube.use_paint_bone_selection = False
me_cube.use_paint_mask = True
me_cube.update()

# ---- objects
ob_cube = bpy.data.objects.new('Cube', me_cube)
ob_lamp = bpy.data.objects.new('Lamp', light_lamp)
ob_camera = bpy.data.objects.new('Camera', cam_camera)

# ---- transforms, parenting, visibility, modifiers, constraints
ob_cube.location = (0.0, 0.0, 0.0)
ob_cube.scale = (1.494, 1.0, 0.1022)
ob_cube.lock_rotations_4d = False
ob_cube.empty_display_type = 'ARROWS'
ob_cube.lineart.crease_threshold = 0.0
ob_lamp.location = (4.076, 1.005, 5.904)
ob_lamp.rotation_euler = (0.6503, 0.05522, 1.866)
ob_lamp.lock_rotations_4d = False
ob_lamp.empty_display_type = 'ARROWS'
ob_lamp.color = (0.0, 0.0, 0.0, 0.0)
ob_lamp.lineart.crease_threshold = 0.0
ob_camera.location = (7.481, -6.508, 5.344)
ob_camera.rotation_euler = (1.109, 0.0, 0.8149)
ob_camera.lock_rotations_4d = False
ob_camera.empty_display_type = 'ARROWS'
ob_camera.color = (0.0, 0.0, 0.0, 0.0)
ob_camera.display_type = 'WIRE'
ob_camera.lineart.crease_threshold = 0.0

# ---- collection membership
col_collection_1.objects.link(ob_cube)
col_collection_1.objects.link(ob_lamp)
col_collection_1.objects.link(ob_camera)

# ---- scene / render settings (as saved in the file)
scene.camera = ob_camera
scene.frame_start = 1; scene.frame_end = 250; scene.frame_set(1)
scene.render.engine = 'BLENDER_EEVEE_NEXT'
scene.render.resolution_percentage = 50
scene.render.dither_intensity = 0.0
scene.cycles.use_denoising = False
scene.cycles.samples = 128
scene.cycles.sampling_pattern = 'TABULATED_SOBOL'
scene.cycles.light_sampling_threshold = 0.0
scene.cycles.use_adaptive_sampling = False
scene.cycles.use_light_tree = False
scene.cycles.blur_glossy = 0.0
scene.cycles.sample_clamp_indirect = 0.0
scene.view_settings.view_transform = 'Standard'
bpy.context.view_layer.update()
